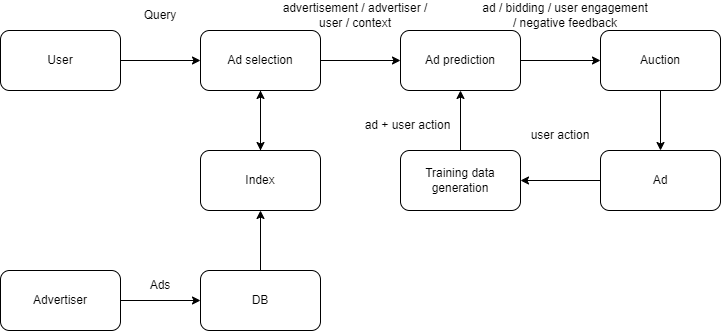

The diagram above was exported from draw.io. Its source (the exported page's mxGraphModel, read from the mxfile embedded in the PNG):
<mxGraphModel dx="882" dy="596" grid="1" gridSize="10" guides="1" tooltips="1" connect="1" arrows="1" fold="1" page="1" pageScale="1" pageWidth="850" pageHeight="1100" math="0" shadow="0">
  <root>
    <mxCell id="0" />
    <mxCell id="1" parent="0" />
    <mxCell id="n7BuenmuqCD32Pcl5eWK-3" style="edgeStyle=orthogonalEdgeStyle;rounded=0;orthogonalLoop=1;jettySize=auto;html=1;exitX=1;exitY=0.5;exitDx=0;exitDy=0;" parent="1" source="n7BuenmuqCD32Pcl5eWK-1" target="n7BuenmuqCD32Pcl5eWK-2" edge="1">
      <mxGeometry relative="1" as="geometry" />
    </mxCell>
    <mxCell id="n7BuenmuqCD32Pcl5eWK-1" value="User" style="rounded=1;whiteSpace=wrap;html=1;" parent="1" vertex="1">
      <mxGeometry x="40" y="190" width="120" height="60" as="geometry" />
    </mxCell>
    <mxCell id="n7BuenmuqCD32Pcl5eWK-11" style="edgeStyle=orthogonalEdgeStyle;rounded=0;orthogonalLoop=1;jettySize=auto;html=1;exitX=0.5;exitY=1;exitDx=0;exitDy=0;entryX=0.5;entryY=0;entryDx=0;entryDy=0;" parent="1" source="n7BuenmuqCD32Pcl5eWK-2" edge="1">
      <mxGeometry relative="1" as="geometry">
        <mxPoint x="300" y="310" as="targetPoint" />
      </mxGeometry>
    </mxCell>
    <mxCell id="WBLcJxLok1SSoJ_mdsIE-7" style="edgeStyle=orthogonalEdgeStyle;rounded=0;orthogonalLoop=1;jettySize=auto;html=1;exitX=1;exitY=0.5;exitDx=0;exitDy=0;entryX=0;entryY=0.5;entryDx=0;entryDy=0;" edge="1" parent="1" source="n7BuenmuqCD32Pcl5eWK-2" target="WBLcJxLok1SSoJ_mdsIE-5">
      <mxGeometry relative="1" as="geometry" />
    </mxCell>
    <mxCell id="n7BuenmuqCD32Pcl5eWK-2" value="Ad selection" style="rounded=1;whiteSpace=wrap;html=1;" parent="1" vertex="1">
      <mxGeometry x="240" y="190" width="120" height="60" as="geometry" />
    </mxCell>
    <mxCell id="n7BuenmuqCD32Pcl5eWK-4" value="Query" style="text;html=1;strokeColor=none;fillColor=none;align=center;verticalAlign=middle;whiteSpace=wrap;rounded=0;" parent="1" vertex="1">
      <mxGeometry x="170" y="160" width="60" height="30" as="geometry" />
    </mxCell>
    <mxCell id="n7BuenmuqCD32Pcl5eWK-12" style="edgeStyle=orthogonalEdgeStyle;rounded=0;orthogonalLoop=1;jettySize=auto;html=1;exitX=0.5;exitY=0;exitDx=0;exitDy=0;" parent="1" target="n7BuenmuqCD32Pcl5eWK-2" edge="1">
      <mxGeometry relative="1" as="geometry">
        <mxPoint x="300" y="310" as="sourcePoint" />
      </mxGeometry>
    </mxCell>
    <mxCell id="WBLcJxLok1SSoJ_mdsIE-2" style="edgeStyle=orthogonalEdgeStyle;rounded=0;orthogonalLoop=1;jettySize=auto;html=1;exitX=0.5;exitY=0;exitDx=0;exitDy=0;entryX=0.5;entryY=1;entryDx=0;entryDy=0;" edge="1" parent="1" source="n7BuenmuqCD32Pcl5eWK-6" target="WBLcJxLok1SSoJ_mdsIE-1">
      <mxGeometry relative="1" as="geometry" />
    </mxCell>
    <mxCell id="n7BuenmuqCD32Pcl5eWK-6" value="DB" style="rounded=1;whiteSpace=wrap;html=1;" parent="1" vertex="1">
      <mxGeometry x="240" y="430" width="120" height="60" as="geometry" />
    </mxCell>
    <mxCell id="n7BuenmuqCD32Pcl5eWK-8" style="edgeStyle=orthogonalEdgeStyle;rounded=0;orthogonalLoop=1;jettySize=auto;html=1;exitX=1;exitY=0.5;exitDx=0;exitDy=0;" parent="1" source="n7BuenmuqCD32Pcl5eWK-7" target="n7BuenmuqCD32Pcl5eWK-6" edge="1">
      <mxGeometry relative="1" as="geometry" />
    </mxCell>
    <mxCell id="n7BuenmuqCD32Pcl5eWK-7" value="Advertiser" style="rounded=1;whiteSpace=wrap;html=1;" parent="1" vertex="1">
      <mxGeometry x="40" y="430" width="120" height="60" as="geometry" />
    </mxCell>
    <mxCell id="n7BuenmuqCD32Pcl5eWK-9" value="Ads" style="text;html=1;strokeColor=none;fillColor=none;align=center;verticalAlign=middle;whiteSpace=wrap;rounded=0;" parent="1" vertex="1">
      <mxGeometry x="170" y="430" width="60" height="30" as="geometry" />
    </mxCell>
    <mxCell id="WBLcJxLok1SSoJ_mdsIE-1" value="Index" style="rounded=1;whiteSpace=wrap;html=1;" vertex="1" parent="1">
      <mxGeometry x="240" y="310" width="120" height="60" as="geometry" />
    </mxCell>
    <mxCell id="WBLcJxLok1SSoJ_mdsIE-8" style="edgeStyle=orthogonalEdgeStyle;rounded=0;orthogonalLoop=1;jettySize=auto;html=1;exitX=1;exitY=0.5;exitDx=0;exitDy=0;entryX=0;entryY=0.5;entryDx=0;entryDy=0;" edge="1" parent="1" source="WBLcJxLok1SSoJ_mdsIE-5" target="WBLcJxLok1SSoJ_mdsIE-6">
      <mxGeometry relative="1" as="geometry" />
    </mxCell>
    <mxCell id="WBLcJxLok1SSoJ_mdsIE-5" value="Ad prediction" style="rounded=1;whiteSpace=wrap;html=1;" vertex="1" parent="1">
      <mxGeometry x="440" y="190" width="120" height="60" as="geometry" />
    </mxCell>
    <mxCell id="WBLcJxLok1SSoJ_mdsIE-13" style="edgeStyle=orthogonalEdgeStyle;rounded=0;orthogonalLoop=1;jettySize=auto;html=1;exitX=0.5;exitY=1;exitDx=0;exitDy=0;entryX=0.5;entryY=0;entryDx=0;entryDy=0;" edge="1" parent="1" source="WBLcJxLok1SSoJ_mdsIE-6" target="WBLcJxLok1SSoJ_mdsIE-11">
      <mxGeometry relative="1" as="geometry" />
    </mxCell>
    <mxCell id="WBLcJxLok1SSoJ_mdsIE-6" value="Auction" style="rounded=1;whiteSpace=wrap;html=1;" vertex="1" parent="1">
      <mxGeometry x="640" y="190" width="120" height="60" as="geometry" />
    </mxCell>
    <mxCell id="WBLcJxLok1SSoJ_mdsIE-9" value="advertisement / advertiser / user / context" style="text;html=1;strokeColor=none;fillColor=none;align=center;verticalAlign=middle;whiteSpace=wrap;rounded=0;" vertex="1" parent="1">
      <mxGeometry x="320" y="160" width="150" height="30" as="geometry" />
    </mxCell>
    <mxCell id="WBLcJxLok1SSoJ_mdsIE-10" value="ad / bidding / user engagement / negative feedback" style="text;html=1;strokeColor=none;fillColor=none;align=center;verticalAlign=middle;whiteSpace=wrap;rounded=0;" vertex="1" parent="1">
      <mxGeometry x="520" y="160" width="170" height="30" as="geometry" />
    </mxCell>
    <mxCell id="WBLcJxLok1SSoJ_mdsIE-15" style="edgeStyle=orthogonalEdgeStyle;rounded=0;orthogonalLoop=1;jettySize=auto;html=1;exitX=0;exitY=0.5;exitDx=0;exitDy=0;entryX=1;entryY=0.5;entryDx=0;entryDy=0;" edge="1" parent="1" source="WBLcJxLok1SSoJ_mdsIE-11" target="WBLcJxLok1SSoJ_mdsIE-12">
      <mxGeometry relative="1" as="geometry" />
    </mxCell>
    <mxCell id="WBLcJxLok1SSoJ_mdsIE-11" value="Ad" style="rounded=1;whiteSpace=wrap;html=1;" vertex="1" parent="1">
      <mxGeometry x="640" y="310" width="120" height="60" as="geometry" />
    </mxCell>
    <mxCell id="WBLcJxLok1SSoJ_mdsIE-17" style="edgeStyle=orthogonalEdgeStyle;rounded=0;orthogonalLoop=1;jettySize=auto;html=1;exitX=0.5;exitY=0;exitDx=0;exitDy=0;entryX=0.5;entryY=1;entryDx=0;entryDy=0;" edge="1" parent="1" source="WBLcJxLok1SSoJ_mdsIE-12" target="WBLcJxLok1SSoJ_mdsIE-5">
      <mxGeometry relative="1" as="geometry" />
    </mxCell>
    <mxCell id="WBLcJxLok1SSoJ_mdsIE-12" value="Training data generation" style="rounded=1;whiteSpace=wrap;html=1;" vertex="1" parent="1">
      <mxGeometry x="440" y="310" width="120" height="60" as="geometry" />
    </mxCell>
    <mxCell id="WBLcJxLok1SSoJ_mdsIE-14" value="user action" style="text;html=1;strokeColor=none;fillColor=none;align=center;verticalAlign=middle;whiteSpace=wrap;rounded=0;" vertex="1" parent="1">
      <mxGeometry x="560" y="280" width="80" height="30" as="geometry" />
    </mxCell>
    <mxCell id="WBLcJxLok1SSoJ_mdsIE-18" value="ad + user action" style="text;html=1;strokeColor=none;fillColor=none;align=center;verticalAlign=middle;whiteSpace=wrap;rounded=0;" vertex="1" parent="1">
      <mxGeometry x="400" y="270" width="95" height="30" as="geometry" />
    </mxCell>
  </root>
</mxGraphModel>